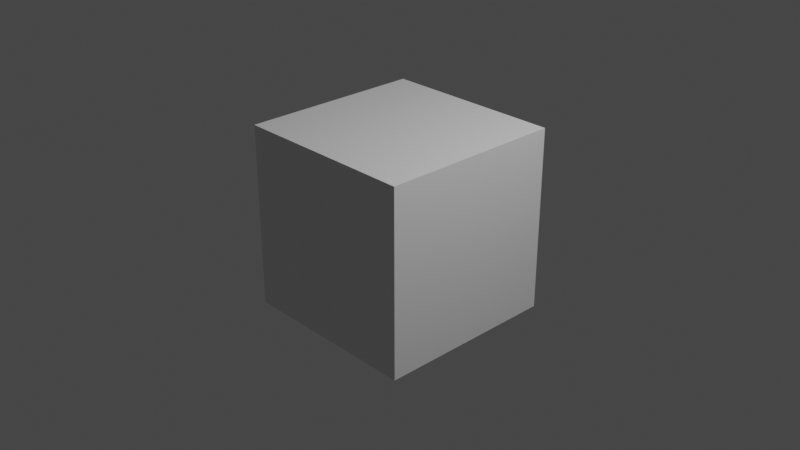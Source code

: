 # Source: non_bone_vertex_group.blend  (saved by Blender 2.82.7; exported with 4.5.12 LTS)
import bpy
from mathutils import Matrix  # noqa: F401  (used for matrix-valued properties, if any)

bpy.ops.wm.read_factory_settings(use_empty=True)
scene = bpy.context.scene
scene.name = 'Scene'

# ---- collections
col_collection = bpy.data.collections.new('Collection'); scene.collection.children.link(col_collection)

# ---- materials (node trees are filled in below, after node groups)
mat_material = bpy.data.materials.new('Material')
mat_material.alpha_threshold = 0.0
mat_material.use_transparent_shadow = False
mat_material.line_color = (0.0, 0.0, 0.0, 1.0)

# ---- material node trees
mat_material.use_nodes = True; mat_material.node_tree.nodes.clear()
_N = mat_material.node_tree.nodes; _L = mat_material.node_tree.links
n0 = _N.new('ShaderNodeOutputMaterial'); n0.name = 'Material Output'; n0.location = (300, 300)
n1 = _N.new('ShaderNodeBsdfPrincipled'); n1.name = 'Principled BSDF'; n1.location = (10, 300)
n1.distribution = 'GGX'
n1.subsurface_method = 'BURLEY'
n1.inputs[2].default_value = 0.4
n1.inputs[3].default_value = 1.45
n1.inputs[27].default_value = (0.0, 0.0, 0.0, 1.0)
n1.inputs[28].default_value = 1.0
_L.new(n1.outputs[0], n0.inputs[0])
n0.is_active_output = True

# ---- world
world_world = bpy.data.worlds.new('World'); scene.world = world_world
world_world.use_nodes = True; world_world.node_tree.nodes.clear()
_N = world_world.node_tree.nodes; _L = world_world.node_tree.links
n0 = _N.new('ShaderNodeOutputWorld'); n0.name = 'World Output'; n0.location = (300, 300)
n1 = _N.new('ShaderNodeBackground'); n1.name = 'Background'; n1.location = (10, 300)
n1.inputs[0].default_value = (0.05088, 0.05088, 0.05088, 1.0)
_L.new(n1.outputs[0], n0.inputs[0])
n0.is_active_output = True
world_world.color = (0.05088, 0.05088, 0.05088)
world_world.use_sun_shadow = False
world_world.sun_shadow_jitter_overblur = 0.0

# ---- cameras
cam_camera = bpy.data.cameras.new('Camera')
cam_camera.clip_end = 100.0
cam_camera.ortho_scale = 7.314

# ---- lights
light_light = bpy.data.lights.new('Light', 'POINT')
light_light.transmission_factor = 0.0
light_light.energy = 1000.0
light_light.shadow_soft_size = 0.1
light_light.shadow_maximum_resolution = 0.006
light_light.use_absolute_resolution = True

# ---- meshes
me_cube = bpy.data.meshes.new('Cube')
me_cube.from_pydata([(1.0, 1.0, 1.0), (1.0, 1.0, -1.0), (1.0, -1.0, 1.0), (1.0, -1.0, -1.0), (-1.0, 1.0, 1.0), (-1.0, 1.0, -1.0), (-1.0, -1.0, 1.0), (-1.0, -1.0, -1.0)], [], [(0, 4, 6, 2), (3, 2, 6, 7), (7, 6, 4, 5), (5, 1, 3, 7), (1, 0, 2, 3), (5, 4, 0, 1)])
_uv = me_cube.uv_layers.new(name='UVMap')
_uv.uv.foreach_set('vector', [0.625, 0.5, 0.875, 0.5, 0.875, 0.75, 0.625, 0.75, 0.375, 0.75, 0.625, 0.75, 0.625, 1.0, 0.375, 1.0, 0.375, 0.0, 0.625, 0.0, 0.625, 0.25, 0.375, 0.25, 0.125, 0.5, 0.375, 0.5, 0.375, 0.75, 0.125, 0.75, 0.375, 0.5, 0.625, 0.5, 0.625, 0.75, 0.375, 0.75, 0.375, 0.25, 0.625, 0.25, 0.625, 0.5, 0.375, 0.5])
me_cube.materials.append(mat_material)
me_cube.use_remesh_preserve_volume = False
me_cube.use_remesh_preserve_attributes = False
me_cube.use_mirror_vertex_groups = False
me_cube.update()
arm_armature = bpy.data.armatures.new('Armature')  # bones are not reproduced

# ---- objects
ob_cube = bpy.data.objects.new('Cube', me_cube)
ob_light = bpy.data.objects.new('Light', light_light)
ob_camera = bpy.data.objects.new('Camera', cam_camera)
ob_armature = bpy.data.objects.new('Armature', arm_armature)

# ---- transforms, parenting, visibility, modifiers, constraints
ob_cube.parent = ob_armature
ob_cube.location = (0.0, 0.0, 0.0)
ob_cube.lock_rotations_4d = False
ob_cube.empty_display_type = 'ARROWS'
ob_cube.lineart.crease_threshold = 0.0
_vg = ob_cube.vertex_groups.new(name='Bone')
_vg.add([0, 1, 2, 3, 4, 5, 6, 7], 1.0, 'REPLACE')
_vg = ob_cube.vertex_groups.new(name='Group')
_vg.add([0], 1.0, 'REPLACE')
_m = ob_cube.modifiers.new('Armature', 'ARMATURE')
_m.object = ob_armature
ob_light.location = (4.076, 1.005, 5.904)
ob_light.rotation_euler = (0.6503, 0.05522, 1.866)
ob_light.lock_rotations_4d = False
ob_light.empty_display_type = 'ARROWS'
ob_light.color = (0.0, 0.0, 0.0, 0.0)
ob_light.lineart.crease_threshold = 0.0
ob_camera.location = (7.359, -6.926, 4.958)
ob_camera.rotation_euler = (1.109, 0.0, 0.8149)
ob_camera.lock_rotations_4d = False
ob_camera.empty_display_type = 'ARROWS'
ob_camera.color = (0.0, 0.0, 0.0, 0.0)
ob_camera.display_type = 'WIRE'
ob_camera.lineart.crease_threshold = 0.0
ob_armature.location = (0.0, 0.0, 0.0)
ob_armature.show_in_front = True
ob_armature.lineart.crease_threshold = 0.0

# ---- collection membership
col_collection.objects.link(ob_cube)
col_collection.objects.link(ob_light)
col_collection.objects.link(ob_camera)
col_collection.objects.link(ob_armature)

# ---- scene / render settings (as saved in the file)
scene.camera = ob_camera
scene.frame_start = 1; scene.frame_end = 250; scene.frame_set(1)
scene.render.engine = 'BLENDER_EEVEE_NEXT'
scene.cycles.use_denoising = False
scene.cycles.samples = 128
scene.cycles.sampling_pattern = 'TABULATED_SOBOL'
scene.cycles.use_adaptive_sampling = False
scene.cycles.use_light_tree = False
scene.view_settings.view_transform = 'Filmic'
bpy.context.view_layer.update()
